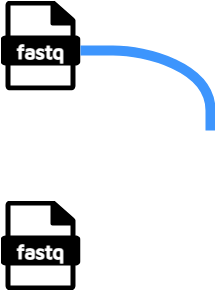

The diagram above was exported from draw.io. Its source (the exported page's mxGraphModel, read from the mxfile embedded in the PNG):
<mxGraphModel dx="1426" dy="751" grid="1" gridSize="10" guides="1" tooltips="1" connect="1" arrows="1" fold="1" page="1" pageScale="1" pageWidth="827" pageHeight="1169" math="0" shadow="0">
  <root>
    <mxCell id="0" />
    <mxCell id="1" parent="0" />
    <mxCell id="xQys2mxcyZdofcfo-3VA-1" value="" style="group" vertex="1" connectable="0" parent="1">
      <mxGeometry x="40" y="200" width="80" height="90" as="geometry" />
    </mxCell>
    <mxCell id="xQys2mxcyZdofcfo-3VA-2" value="" style="shape=image;aspect=fixed;image=data:image/svg+xml,(base64 omitted: 2400 chars);" vertex="1" parent="xQys2mxcyZdofcfo-3VA-1">
      <mxGeometry width="80" height="90" as="geometry" />
    </mxCell>
    <mxCell id="xQys2mxcyZdofcfo-3VA-3" value="&lt;font style=&quot;font-size: 20px;&quot; color=&quot;#ffffff&quot; data-font-src=&quot;https://fonts.googleapis.com/css?family=Maven+Pro&quot; face=&quot;Maven Pro&quot;&gt;&lt;b&gt;fastq&lt;/b&gt;&lt;/font&gt;" style="text;html=1;strokeColor=none;fillColor=none;align=center;verticalAlign=middle;whiteSpace=wrap;rounded=0;" vertex="1" parent="xQys2mxcyZdofcfo-3VA-1">
      <mxGeometry x="10" y="35" width="60" height="30" as="geometry" />
    </mxCell>
    <mxCell id="xQys2mxcyZdofcfo-3VA-4" value="" style="group" vertex="1" connectable="0" parent="1">
      <mxGeometry x="40" y="400" width="80" height="90" as="geometry" />
    </mxCell>
    <mxCell id="xQys2mxcyZdofcfo-3VA-5" value="" style="shape=image;aspect=fixed;image=data:image/svg+xml,(base64 omitted: 2400 chars);" vertex="1" parent="xQys2mxcyZdofcfo-3VA-4">
      <mxGeometry width="80" height="90" as="geometry" />
    </mxCell>
    <mxCell id="xQys2mxcyZdofcfo-3VA-6" value="&lt;font style=&quot;font-size: 20px;&quot; color=&quot;#ffffff&quot; data-font-src=&quot;https://fonts.googleapis.com/css?family=Maven+Pro&quot; face=&quot;Maven Pro&quot;&gt;&lt;b&gt;fastq&lt;/b&gt;&lt;/font&gt;" style="text;html=1;strokeColor=none;fillColor=none;align=center;verticalAlign=middle;whiteSpace=wrap;rounded=0;" vertex="1" parent="xQys2mxcyZdofcfo-3VA-4">
      <mxGeometry x="10" y="35" width="60" height="30" as="geometry" />
    </mxCell>
    <mxCell id="xQys2mxcyZdofcfo-3VA-8" value="" style="shape=stencil(vZXdcoMgEIWfhltGlkiSy45N34MaUpkacNAk5u2Dgqn1JzN1sDPeeJb9WM4yLKJJmfFCIIh4WYi0QvQdAVy5kfwztzLYSOZEYHgT7ygFp94m1bIy+lvc5LHyWVJlwsiqidIDit7smuajSaqVshtKrcpfkV7cwrhUNjeqHSxym9z9H4bYCYXd4iwqYVyAOBXBx1JyKCxZr+AnK3TNIzJZyWQczIyhzQFdXs3kf/J4u5rJ4cg/rPA2b1fymSzH0sQqc88fTU7aiC+jL+o4WcxJ5rl7ZV9UXPDm/R0FuvBZX0XfpOGliV750UFyqXoQhhlpBgEsQaUX4woi3jiKAfaEMQ8jA1oNk8Pn7uUYt8nMt76m06u9TPZ4t6HdPfnLmYfASXWuRVaf6ZKdyXP9bdNGF6RV3RxvhQc=);whiteSpace=wrap;html=1;strokeWidth=10;fillColor=none;strokeColor=#3d95fd;points=[[0,0,0,0,0],[1,1,0,0,0]];" vertex="1" parent="1">
      <mxGeometry x="120" y="250" width="130" height="80" as="geometry" />
    </mxCell>
  </root>
</mxGraphModel>